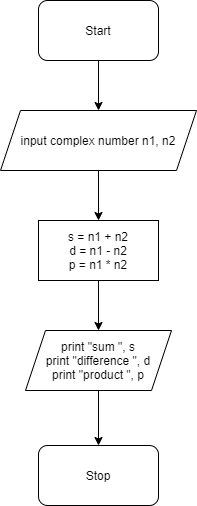

The diagram above was exported from draw.io. Its source (the exported page's mxGraphModel, read from the mxfile embedded in the PNG):
<mxGraphModel dx="678" dy="782" grid="1" gridSize="10" guides="1" tooltips="1" connect="1" arrows="1" fold="1" page="1" pageScale="1" pageWidth="827" pageHeight="1169" math="0" shadow="0">
  <root>
    <mxCell id="0" />
    <mxCell id="1" parent="0" />
    <mxCell id="2" value="Start" style="rounded=1;whiteSpace=wrap;html=1;" vertex="1" parent="1">
      <mxGeometry x="354" y="80" width="120" height="60" as="geometry" />
    </mxCell>
    <mxCell id="3" value="input complex number n1, n2" style="shape=parallelogram;perimeter=parallelogramPerimeter;whiteSpace=wrap;html=1;fixedSize=1;" vertex="1" parent="1">
      <mxGeometry x="316" y="190" width="196" height="60" as="geometry" />
    </mxCell>
    <mxCell id="4" value="s = n1 + n2&lt;br&gt;d = n1 - n2&lt;br&gt;p = n1 * n2" style="rounded=0;whiteSpace=wrap;html=1;" vertex="1" parent="1">
      <mxGeometry x="354" y="300" width="120" height="60" as="geometry" />
    </mxCell>
    <mxCell id="5" value="print &quot;sum &quot;, s&lt;br&gt;print &quot;difference &quot;, d&lt;br&gt;print &quot;product &quot;, p" style="shape=parallelogram;perimeter=parallelogramPerimeter;whiteSpace=wrap;html=1;fixedSize=1;" vertex="1" parent="1">
      <mxGeometry x="341" y="410" width="146" height="60" as="geometry" />
    </mxCell>
    <mxCell id="6" value="Stop" style="rounded=1;whiteSpace=wrap;html=1;" vertex="1" parent="1">
      <mxGeometry x="354" y="525" width="120" height="60" as="geometry" />
    </mxCell>
    <mxCell id="7" value="" style="endArrow=classic;html=1;" edge="1" parent="1" source="2" target="3">
      <mxGeometry width="50" height="50" relative="1" as="geometry">
        <mxPoint x="360" y="310" as="sourcePoint" />
        <mxPoint x="410" y="260" as="targetPoint" />
      </mxGeometry>
    </mxCell>
    <mxCell id="8" value="" style="endArrow=classic;html=1;" edge="1" parent="1" source="3" target="4">
      <mxGeometry width="50" height="50" relative="1" as="geometry">
        <mxPoint x="360" y="310" as="sourcePoint" />
        <mxPoint x="410" y="260" as="targetPoint" />
      </mxGeometry>
    </mxCell>
    <mxCell id="9" value="" style="endArrow=classic;html=1;" edge="1" parent="1" source="4" target="5">
      <mxGeometry width="50" height="50" relative="1" as="geometry">
        <mxPoint x="360" y="310" as="sourcePoint" />
        <mxPoint x="410" y="260" as="targetPoint" />
      </mxGeometry>
    </mxCell>
    <mxCell id="10" value="" style="endArrow=classic;html=1;" edge="1" parent="1" source="5" target="6">
      <mxGeometry width="50" height="50" relative="1" as="geometry">
        <mxPoint x="360" y="310" as="sourcePoint" />
        <mxPoint x="410" y="260" as="targetPoint" />
      </mxGeometry>
    </mxCell>
  </root>
</mxGraphModel>